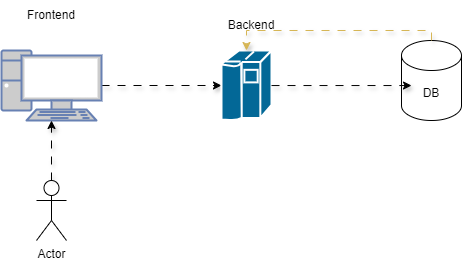

The diagram above was exported from draw.io. Its source (the exported page's mxGraphModel, read from the mxfile embedded in the PNG):
<mxGraphModel dx="500" dy="341" grid="1" gridSize="10" guides="1" tooltips="1" connect="1" arrows="1" fold="1" page="1" pageScale="1" pageWidth="827" pageHeight="1169" math="0" shadow="0">
  <root>
    <mxCell id="0" />
    <mxCell id="1" parent="0" />
    <mxCell id="BHvhbDtE7C3Lc0Mfjhkl-7" style="edgeStyle=orthogonalEdgeStyle;rounded=0;orthogonalLoop=1;jettySize=auto;html=1;flowAnimation=1;shadow=1;" edge="1" parent="1" source="BHvhbDtE7C3Lc0Mfjhkl-1" target="BHvhbDtE7C3Lc0Mfjhkl-3">
      <mxGeometry relative="1" as="geometry" />
    </mxCell>
    <mxCell id="BHvhbDtE7C3Lc0Mfjhkl-1" value="" style="fontColor=#0066CC;verticalAlign=top;verticalLabelPosition=bottom;labelPosition=center;align=center;html=1;outlineConnect=0;fillColor=#CCCCCC;strokeColor=#6881B3;gradientColor=none;gradientDirection=north;strokeWidth=2;shape=mxgraph.networks.pc;" vertex="1" parent="1">
      <mxGeometry x="50" y="180" width="100" height="70" as="geometry" />
    </mxCell>
    <mxCell id="BHvhbDtE7C3Lc0Mfjhkl-3" value="" style="shape=mxgraph.cisco.computers_and_peripherals.ibm_mainframe;html=1;pointerEvents=1;dashed=0;fillColor=#036897;strokeColor=#ffffff;strokeWidth=2;verticalLabelPosition=bottom;verticalAlign=top;align=center;outlineConnect=0;" vertex="1" parent="1">
      <mxGeometry x="270" y="180" width="50" height="70" as="geometry" />
    </mxCell>
    <mxCell id="BHvhbDtE7C3Lc0Mfjhkl-4" value="Backend" style="text;html=1;align=center;verticalAlign=middle;whiteSpace=wrap;rounded=0;" vertex="1" parent="1">
      <mxGeometry x="270" y="140" width="60" height="30" as="geometry" />
    </mxCell>
    <mxCell id="BHvhbDtE7C3Lc0Mfjhkl-5" value="Frontend" style="text;html=1;align=center;verticalAlign=middle;whiteSpace=wrap;rounded=0;" vertex="1" parent="1">
      <mxGeometry x="70" y="130" width="60" height="30" as="geometry" />
    </mxCell>
    <mxCell id="BHvhbDtE7C3Lc0Mfjhkl-6" value="DB" style="shape=cylinder3;whiteSpace=wrap;html=1;boundedLbl=1;backgroundOutline=1;size=15;" vertex="1" parent="1">
      <mxGeometry x="450" y="170" width="60" height="80" as="geometry" />
    </mxCell>
    <mxCell id="BHvhbDtE7C3Lc0Mfjhkl-8" style="edgeStyle=orthogonalEdgeStyle;rounded=0;orthogonalLoop=1;jettySize=auto;html=1;entryX=0.167;entryY=0.563;entryDx=0;entryDy=0;entryPerimeter=0;flowAnimation=1;shadow=1;" edge="1" parent="1" source="BHvhbDtE7C3Lc0Mfjhkl-3" target="BHvhbDtE7C3Lc0Mfjhkl-6">
      <mxGeometry relative="1" as="geometry" />
    </mxCell>
    <mxCell id="BHvhbDtE7C3Lc0Mfjhkl-9" value="Actor" style="shape=umlActor;verticalLabelPosition=bottom;verticalAlign=top;html=1;outlineConnect=0;" vertex="1" parent="1">
      <mxGeometry x="85" y="310" width="30" height="60" as="geometry" />
    </mxCell>
    <mxCell id="BHvhbDtE7C3Lc0Mfjhkl-10" style="edgeStyle=orthogonalEdgeStyle;rounded=0;orthogonalLoop=1;jettySize=auto;html=1;entryX=0.5;entryY=1;entryDx=0;entryDy=0;entryPerimeter=0;shadow=1;flowAnimation=1;" edge="1" parent="1" source="BHvhbDtE7C3Lc0Mfjhkl-9" target="BHvhbDtE7C3Lc0Mfjhkl-1">
      <mxGeometry relative="1" as="geometry" />
    </mxCell>
    <mxCell id="BHvhbDtE7C3Lc0Mfjhkl-11" style="edgeStyle=orthogonalEdgeStyle;rounded=0;orthogonalLoop=1;jettySize=auto;html=1;entryX=0.5;entryY=0;entryDx=0;entryDy=0;entryPerimeter=0;flowAnimation=1;shadow=1;fillColor=#fff2cc;strokeColor=#d6b656;" edge="1" parent="1" source="BHvhbDtE7C3Lc0Mfjhkl-6" target="BHvhbDtE7C3Lc0Mfjhkl-3">
      <mxGeometry relative="1" as="geometry">
        <Array as="points">
          <mxPoint x="480" y="160" />
          <mxPoint x="295" y="160" />
        </Array>
      </mxGeometry>
    </mxCell>
  </root>
</mxGraphModel>